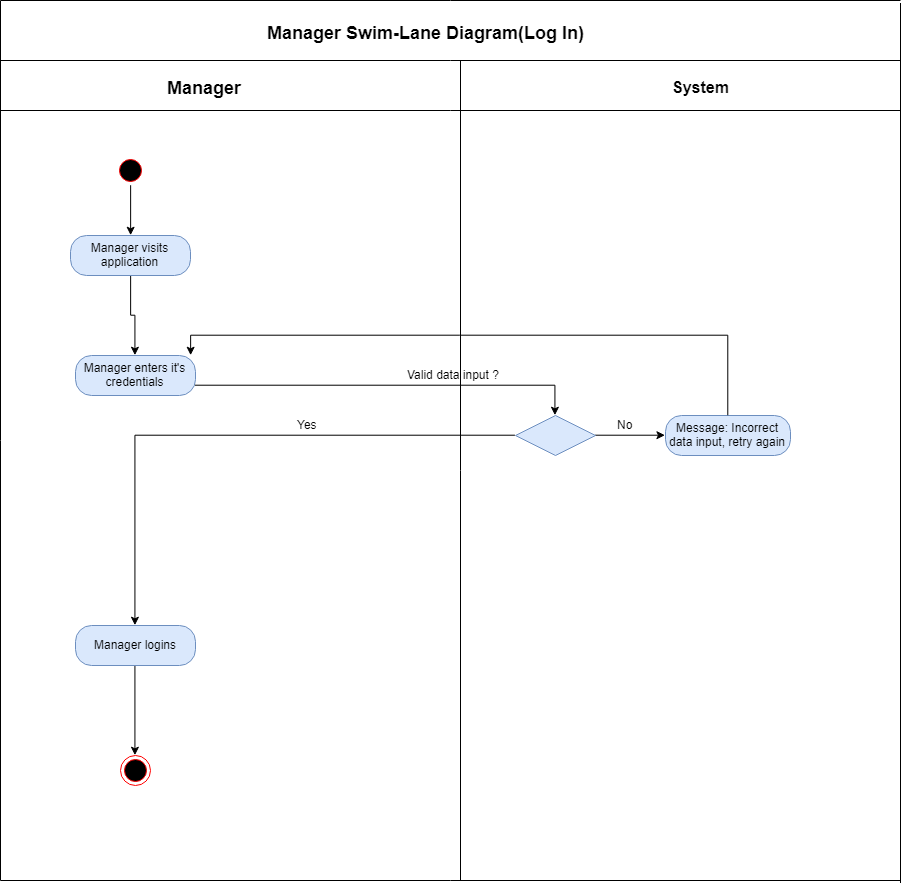

The diagram above was exported from draw.io. Its source (the exported page's mxGraphModel, read from the mxfile embedded in the PNG):
<mxGraphModel dx="227" dy="551" grid="1" gridSize="10" guides="1" tooltips="1" connect="1" arrows="1" fold="1" page="1" pageScale="1" pageWidth="850" pageHeight="1100" background="#ffffff" math="0" shadow="0">
  <root>
    <mxCell id="0" />
    <mxCell id="1" parent="0" />
    <mxCell id="2" value="&lt;div style=&quot;text-align: left&quot;&gt;&lt;b style=&quot;font-size: 18px&quot;&gt;Manager Swim-Lane Diagram(Log In)&lt;/b&gt;&lt;/div&gt;" style="text;html=1;resizable=0;points=[];autosize=1;align=left;verticalAlign=top;spacingTop=-4;" vertex="1" parent="1">
      <mxGeometry x="1245" y="140" width="330" height="20" as="geometry" />
    </mxCell>
    <mxCell id="3" value="&lt;font size=&quot;1&quot;&gt;&lt;b style=&quot;font-size: 18px&quot;&gt;Manager&lt;/b&gt;&lt;/font&gt;" style="text;html=1;resizable=0;points=[];autosize=1;align=left;verticalAlign=top;spacingTop=-4;" vertex="1" parent="1">
      <mxGeometry x="1145" y="195" width="90" height="20" as="geometry" />
    </mxCell>
    <mxCell id="4" value="&lt;font style=&quot;font-size: 16px&quot;&gt;&lt;b&gt;System&lt;br&gt;&lt;/b&gt;&lt;/font&gt;&lt;br&gt;" style="text;html=1;resizable=0;points=[];autosize=1;align=left;verticalAlign=top;spacingTop=-4;" vertex="1" parent="1">
      <mxGeometry x="1650" y="195" width="70" height="30" as="geometry" />
    </mxCell>
    <mxCell id="5" value="" style="endArrow=none;html=1;endSize=6;" edge="1" parent="1">
      <mxGeometry width="50" height="50" relative="1" as="geometry">
        <mxPoint x="980" y="999.9999999999998" as="sourcePoint" />
        <mxPoint x="980" y="120" as="targetPoint" />
      </mxGeometry>
    </mxCell>
    <mxCell id="6" value="" style="endArrow=none;html=1;" edge="1" parent="1">
      <mxGeometry width="50" height="50" relative="1" as="geometry">
        <mxPoint x="1880" y="1002.4999999999998" as="sourcePoint" />
        <mxPoint x="1880" y="122.5" as="targetPoint" />
      </mxGeometry>
    </mxCell>
    <mxCell id="7" value="" style="endArrow=none;html=1;" edge="1" parent="1">
      <mxGeometry width="50" height="50" relative="1" as="geometry">
        <mxPoint x="980" y="999.9999999999998" as="sourcePoint" />
        <mxPoint x="1880" y="999.9999999999998" as="targetPoint" />
      </mxGeometry>
    </mxCell>
    <mxCell id="8" value="" style="endArrow=none;html=1;" edge="1" parent="1">
      <mxGeometry width="50" height="50" relative="1" as="geometry">
        <mxPoint x="980" y="120" as="sourcePoint" />
        <mxPoint x="1880" y="120" as="targetPoint" />
      </mxGeometry>
    </mxCell>
    <mxCell id="9" value="" style="endArrow=none;html=1;" edge="1" parent="1">
      <mxGeometry width="50" height="50" relative="1" as="geometry">
        <mxPoint x="980" y="180" as="sourcePoint" />
        <mxPoint x="1880" y="180" as="targetPoint" />
      </mxGeometry>
    </mxCell>
    <mxCell id="10" value="" style="endArrow=none;html=1;" edge="1" parent="1">
      <mxGeometry width="50" height="50" relative="1" as="geometry">
        <mxPoint x="980" y="230" as="sourcePoint" />
        <mxPoint x="1880" y="230" as="targetPoint" />
      </mxGeometry>
    </mxCell>
    <mxCell id="11" value="" style="endArrow=none;html=1;" edge="1" parent="1">
      <mxGeometry width="50" height="50" relative="1" as="geometry">
        <mxPoint x="1440.0000000000002" y="999.9999999999998" as="sourcePoint" />
        <mxPoint x="1440.0000000000002" y="180" as="targetPoint" />
      </mxGeometry>
    </mxCell>
    <mxCell id="12" style="edgeStyle=orthogonalEdgeStyle;rounded=0;orthogonalLoop=1;jettySize=auto;html=1;exitX=0.5;exitY=1;exitDx=0;exitDy=0;entryX=0.5;entryY=0;entryDx=0;entryDy=0;" edge="1" source="13" target="15" parent="1">
      <mxGeometry relative="1" as="geometry" />
    </mxCell>
    <mxCell id="13" value="" style="ellipse;html=1;shape=startState;fillColor=#000000;strokeColor=#ff0000;" vertex="1" parent="1">
      <mxGeometry x="1095" y="275" width="30" height="30" as="geometry" />
    </mxCell>
    <mxCell id="14" style="edgeStyle=orthogonalEdgeStyle;rounded=0;orthogonalLoop=1;jettySize=auto;html=1;exitX=0.5;exitY=1;exitDx=0;exitDy=0;entryX=0.5;entryY=0;entryDx=0;entryDy=0;" edge="1" source="15" target="16" parent="1">
      <mxGeometry relative="1" as="geometry" />
    </mxCell>
    <mxCell id="15" value="Manager visits application" style="rounded=1;whiteSpace=wrap;html=1;arcSize=40;fillColor=#dae8fc;strokeColor=#6c8ebf;" vertex="1" parent="1">
      <mxGeometry x="1050" y="355" width="120" height="40" as="geometry" />
    </mxCell>
    <mxCell id="16" value="Manager enters it's credentials" style="rounded=1;whiteSpace=wrap;html=1;arcSize=40;fillColor=#dae8fc;strokeColor=#6c8ebf;" vertex="1" parent="1">
      <mxGeometry x="1055" y="475" width="120" height="40" as="geometry" />
    </mxCell>
    <mxCell id="17" style="edgeStyle=orthogonalEdgeStyle;rounded=0;orthogonalLoop=1;jettySize=auto;html=1;exitX=0.5;exitY=1;exitDx=0;exitDy=0;entryX=0.5;entryY=0;entryDx=0;entryDy=0;" edge="1" source="18" target="20" parent="1">
      <mxGeometry relative="1" as="geometry" />
    </mxCell>
    <mxCell id="18" value="Manager logins" style="rounded=1;whiteSpace=wrap;html=1;arcSize=40;fillColor=#dae8fc;strokeColor=#6c8ebf;" vertex="1" parent="1">
      <mxGeometry x="1055" y="745" width="120" height="40" as="geometry" />
    </mxCell>
    <mxCell id="19" value="Yes" style="text;html=1;resizable=0;points=[];autosize=1;align=left;verticalAlign=top;spacingTop=-4;" vertex="1" parent="1">
      <mxGeometry x="1275" y="535" width="40" height="20" as="geometry" />
    </mxCell>
    <mxCell id="20" value="" style="ellipse;html=1;shape=endState;fillColor=#000000;strokeColor=#ff0000;" vertex="1" parent="1">
      <mxGeometry x="1100" y="875" width="30" height="30" as="geometry" />
    </mxCell>
    <mxCell id="21" value="Message: Incorrect data input, retry again" style="rounded=1;whiteSpace=wrap;html=1;arcSize=40;fillColor=#dae8fc;strokeColor=#6c8ebf;" vertex="1" parent="1">
      <mxGeometry x="1645" y="535" width="125" height="40" as="geometry" />
    </mxCell>
    <mxCell id="22" style="edgeStyle=orthogonalEdgeStyle;rounded=0;orthogonalLoop=1;jettySize=auto;html=1;exitX=1;exitY=0.5;exitDx=0;exitDy=0;entryX=0;entryY=0.5;entryDx=0;entryDy=0;" edge="1" source="23" target="21" parent="1">
      <mxGeometry relative="1" as="geometry" />
    </mxCell>
    <mxCell id="23" value="" style="rhombus;whiteSpace=wrap;html=1;fillColor=#dae8fc;strokeColor=#6c8ebf;" vertex="1" parent="1">
      <mxGeometry x="1495" y="535" width="80" height="40" as="geometry" />
    </mxCell>
    <mxCell id="24" value="Valid data input ?" style="text;html=1;resizable=0;points=[];autosize=1;align=left;verticalAlign=top;spacingTop=-4;" vertex="1" parent="1">
      <mxGeometry x="1385" y="485" width="110" height="20" as="geometry" />
    </mxCell>
    <mxCell id="25" style="edgeStyle=orthogonalEdgeStyle;rounded=0;orthogonalLoop=1;jettySize=auto;html=1;exitX=1;exitY=0.75;exitDx=0;exitDy=0;entryX=0.5;entryY=0;entryDx=0;entryDy=0;" edge="1" source="16" target="23" parent="1">
      <mxGeometry relative="1" as="geometry" />
    </mxCell>
    <mxCell id="26" style="edgeStyle=orthogonalEdgeStyle;rounded=0;orthogonalLoop=1;jettySize=auto;html=1;exitX=0.5;exitY=0;exitDx=0;exitDy=0;entryX=0.958;entryY=0.008;entryDx=0;entryDy=0;entryPerimeter=0;" edge="1" source="21" target="16" parent="1">
      <mxGeometry relative="1" as="geometry" />
    </mxCell>
    <mxCell id="27" style="edgeStyle=orthogonalEdgeStyle;rounded=0;orthogonalLoop=1;jettySize=auto;html=1;exitX=0;exitY=0.5;exitDx=0;exitDy=0;entryX=0.5;entryY=0;entryDx=0;entryDy=0;" edge="1" source="23" target="18" parent="1">
      <mxGeometry relative="1" as="geometry" />
    </mxCell>
    <mxCell id="28" value="No" style="text;html=1;resizable=0;points=[];autosize=1;align=left;verticalAlign=top;spacingTop=-4;" vertex="1" parent="1">
      <mxGeometry x="1595" y="535" width="30" height="20" as="geometry" />
    </mxCell>
  </root>
</mxGraphModel>